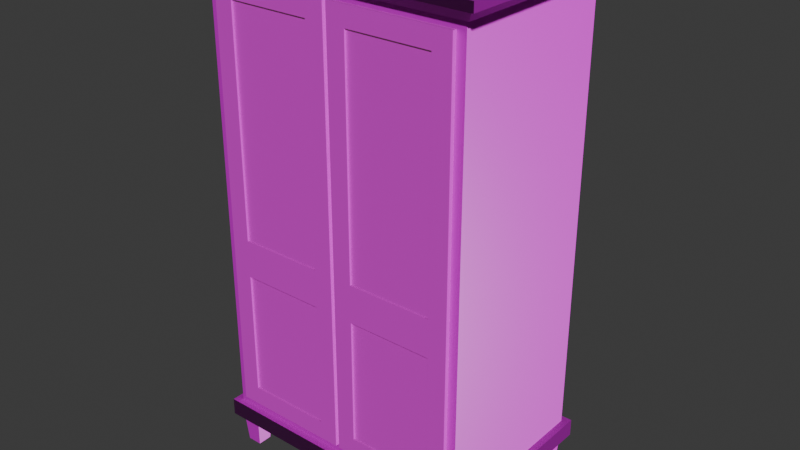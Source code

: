 # Source: hoher_schrank.blend  (saved by Blender 4.3.34; exported with 4.5.12 LTS)
import bpy
from mathutils import Matrix  # noqa: F401  (used for matrix-valued properties, if any)

bpy.ops.wm.read_factory_settings(use_empty=True)
scene = bpy.context.scene
scene.name = 'Scene'

# ---- collections
col_collection = bpy.data.collections.new('Collection'); scene.collection.children.link(col_collection)

# ---- images (referenced by path relative to the original .blend; pixels are not part of the script)
import os
ASSET_DIR = os.environ.get("B2B_ASSET_DIR", "")  # directory of the original .blend (textures are referenced by path, not embedded)
HERE = os.path.dirname(os.path.abspath(__file__))  # packed textures are extracted next to this script under _unpacked/

def load_image(name, relpath, width, height, colorspace="sRGB"):
    """Load a texture the original file referenced (path relative to the .blend, or extracted next to this script)."""
    p = next((c for c in (os.path.join(HERE, relpath), os.path.join(ASSET_DIR, relpath)) if relpath and os.path.exists(c)), "")
    if p:
        img = bpy.data.images.load(p, check_existing=True)
        img.name = name
    else:  # same state as the original file: an image datablock whose file is absent (Cycles renders it pink)
        img = bpy.data.images.new(name, width, height)
        img.source = "FILE"
        img.filepath = "//" + (relpath or name)
    img.colorspace_settings.name = colorspace
    return img
img_wood026_1k_png_displacement_png = load_image('Wood026_1K-PNG_Displacement.png', 'Wood026_1K-PNG_Displacement.png', 1024, 1024, 'Non-Color')
img_wood026_1k_png_color_png = load_image('Wood026_1K-PNG_Color.png', 'Wood026_1K-PNG_Color.png', 1024, 1024, 'sRGB')
img_wood026_1k_png_roughness_png = load_image('Wood026_1K-PNG_Roughness.png', 'Wood026_1K-PNG_Roughness.png', 1024, 1024, 'Non-Color')
img_wood026_1k_png_normalgl_png = load_image('Wood026_1K-PNG_NormalGL.png', 'Wood026_1K-PNG_NormalGL.png', 1024, 1024, 'Non-Color')

# ---- materials (node trees are filled in below, after node groups)
mat_lighter_darker_light_wood = bpy.data.materials.new('Lighter Darker Light Wood')
mat_darker_light_wood = bpy.data.materials.new('Darker Light Wood')

# ---- material node trees
mat_lighter_darker_light_wood.use_nodes = True; mat_lighter_darker_light_wood.node_tree.nodes.clear()
_N = mat_lighter_darker_light_wood.node_tree.nodes; _L = mat_lighter_darker_light_wood.node_tree.links
n0 = _N.new('ShaderNodeBsdfPrincipled'); n0.name = 'Principled BSDF'; n0.location = (-32, 300)
n0.inputs[3].default_value = 1.0
n0.inputs[27].default_value = (0.4477, 0.4379, 0.0, 1.0)
n0.inputs[28].default_value = 0.05
n1 = _N.new('ShaderNodeOutputMaterial'); n1.name = 'Material Output'; n1.location = (300, 300)
n2 = _N.new('ShaderNodeTexImage'); n2.name = 'Image Texture'; n2.location = (88, -600)
n2.label = 'Displacement'
n2.image = img_wood026_1k_png_displacement_png
n3 = _N.new('ShaderNodeDisplacement'); n3.name = 'Displacement'; n3.location = (68, -400)
n3.inputs[2].default_value = 1.0
n4 = _N.new('ShaderNodeTexImage'); n4.name = 'Image Texture.001'; n4.location = (88, -40)
n4.label = 'Base Color'
n4.image = img_wood026_1k_png_color_png
n5 = _N.new('ShaderNodeTexImage'); n5.name = 'Image Texture.002'; n5.location = (88, -320)
n5.label = 'Roughness'
n5.image = img_wood026_1k_png_roughness_png
n6 = _N.new('ShaderNodeTexImage'); n6.name = 'Image Texture.003'; n6.location = (88, -880)
n6.label = 'Normal'
n6.image = img_wood026_1k_png_normalgl_png
n7 = _N.new('ShaderNodeNormalMap'); n7.name = 'Normal Map'; n7.location = (-282, -340)
n8 = _N.new('ShaderNodeMapping'); n8.name = 'Mapping'; n8.location = (230, -40)
n8.inputs[3].default_value = (0.9, 0.9, 0.9)
n9 = _N.new('NodeReroute'); n9.name = 'Reroute'; n9.location = (38, -596)
n9.width = 16
n9.socket_idname = 'NodeSocketVector'
n10 = _N.new('ShaderNodeTexCoord'); n10.name = 'Texture Coordinate'; n10.location = (30, -40)
n11 = _N.new('NodeFrame'); n11.name = 'Frame'; n11.location = (-1312, 340)
n11.label = 'Mapping'
n11.width = 400
n12 = _N.new('NodeFrame'); n12.name = 'Frame.001'; n12.location = (-670, 540)
n12.label = 'Textures'
n12.width = 358
n2.parent = n12
n4.parent = n12
n5.parent = n12
n6.parent = n12
n8.parent = n11
n9.parent = n12
n10.parent = n11
_L.new(n0.outputs[0], n1.inputs[0])
_L.new(n2.outputs[0], n3.inputs[0])
_L.new(n3.outputs[0], n1.inputs[2])
_L.new(n4.outputs[0], n0.inputs[0])
_L.new(n5.outputs[0], n0.inputs[2])
_L.new(n6.outputs[0], n7.inputs[1])
_L.new(n7.outputs[0], n0.inputs[5])
_L.new(n9.outputs[0], n4.inputs[0])
_L.new(n9.outputs[0], n5.inputs[0])
_L.new(n9.outputs[0], n2.inputs[0])
_L.new(n9.outputs[0], n6.inputs[0])
_L.new(n8.outputs[0], n9.inputs[0])
_L.new(n10.outputs[2], n8.inputs[0])
n1.is_active_output = True
mat_darker_light_wood.use_nodes = True; mat_darker_light_wood.node_tree.nodes.clear()
_N = mat_darker_light_wood.node_tree.nodes; _L = mat_darker_light_wood.node_tree.links
n0 = _N.new('ShaderNodeBsdfPrincipled'); n0.name = 'Principled BSDF'; n0.location = (-32, 300)
n1 = _N.new('ShaderNodeOutputMaterial'); n1.name = 'Material Output'; n1.location = (300, 300)
n2 = _N.new('ShaderNodeTexImage'); n2.name = 'Image Texture'; n2.location = (88, -600)
n2.label = 'Displacement'
n2.image = img_wood026_1k_png_displacement_png
n3 = _N.new('ShaderNodeDisplacement'); n3.name = 'Displacement'; n3.location = (68, -400)
n3.inputs[2].default_value = 1.0
n4 = _N.new('ShaderNodeTexImage'); n4.name = 'Image Texture.001'; n4.location = (88, -40)
n4.label = 'Base Color'
n4.image = img_wood026_1k_png_color_png
n5 = _N.new('ShaderNodeTexImage'); n5.name = 'Image Texture.002'; n5.location = (88, -320)
n5.label = 'Roughness'
n5.image = img_wood026_1k_png_roughness_png
n6 = _N.new('ShaderNodeTexImage'); n6.name = 'Image Texture.003'; n6.location = (88, -880)
n6.label = 'Normal'
n6.image = img_wood026_1k_png_normalgl_png
n7 = _N.new('ShaderNodeNormalMap'); n7.name = 'Normal Map'; n7.location = (-282, -340)
n8 = _N.new('ShaderNodeMapping'); n8.name = 'Mapping'; n8.location = (230, -40)
n8.inputs[3].default_value = (0.9, 0.9, 0.9)
n9 = _N.new('NodeReroute'); n9.name = 'Reroute'; n9.location = (38, -596)
n9.width = 16
n9.socket_idname = 'NodeSocketVector'
n10 = _N.new('ShaderNodeTexCoord'); n10.name = 'Texture Coordinate'; n10.location = (30, -40)
n11 = _N.new('NodeFrame'); n11.name = 'Frame'; n11.location = (-1312, 340)
n11.label = 'Mapping'
n11.width = 400
n12 = _N.new('NodeFrame'); n12.name = 'Frame.001'; n12.location = (-670, 540)
n12.label = 'Textures'
n12.width = 358
n2.parent = n12
n4.parent = n12
n5.parent = n12
n6.parent = n12
n8.parent = n11
n9.parent = n12
n10.parent = n11
_L.new(n0.outputs[0], n1.inputs[0])
_L.new(n2.outputs[0], n3.inputs[0])
_L.new(n3.outputs[0], n1.inputs[2])
_L.new(n4.outputs[0], n0.inputs[0])
_L.new(n5.outputs[0], n0.inputs[2])
_L.new(n6.outputs[0], n7.inputs[1])
_L.new(n7.outputs[0], n0.inputs[5])
_L.new(n9.outputs[0], n4.inputs[0])
_L.new(n9.outputs[0], n5.inputs[0])
_L.new(n9.outputs[0], n2.inputs[0])
_L.new(n9.outputs[0], n6.inputs[0])
_L.new(n8.outputs[0], n9.inputs[0])
_L.new(n10.outputs[2], n8.inputs[0])
n1.is_active_output = True

# ---- world
world_world = bpy.data.worlds.new('World'); scene.world = world_world
world_world.use_nodes = True; world_world.node_tree.nodes.clear()
_N = world_world.node_tree.nodes; _L = world_world.node_tree.links
n0 = _N.new('ShaderNodeOutputWorld'); n0.name = 'World Output'; n0.location = (300, 300)
n1 = _N.new('ShaderNodeBackground'); n1.name = 'Background'; n1.location = (10, 300)
n1.inputs[0].default_value = (0.05088, 0.05088, 0.05088, 1.0)
_L.new(n1.outputs[0], n0.inputs[0])
n0.is_active_output = True
world_world.color = (0.05088, 0.05088, 0.05088)
world_world.sun_shadow_jitter_overblur = 0.0

# ---- meshes
me_cube_003 = bpy.data.meshes.new('Cube.003')
me_cube_003.from_pydata([(-0.3163, -0.4871, 0.4138), (-0.3163, -0.4871, 2.486), (-0.4163, -0.465, 0.3138), (-0.4163, -0.465, 2.586), (0.1351, -0.4871, 0.4138), (0.1351, -0.4871, 2.486), (0.2351, -0.465, 0.3138), (0.2351, -0.465, 2.586), (-0.3163, -0.4871, 1.283), (-0.4163, -0.465, 1.183), (0.2351, -0.465, 1.183), (0.1351, -0.4871, 1.283), (-0.3163, -0.4871, 1.083), (-0.4163, -0.4871, 2.586), (0.2351, -0.4871, 2.586), (0.1351, -0.4871, 1.083), (-0.3163, -0.4771, 1.283), (-0.3163, -0.4771, 2.486), (0.1351, -0.4771, 2.486), (0.1351, -0.4771, 1.283), (0.2351, -0.4871, 1.183), (0.2351, -0.4871, 0.3138), (-0.4163, -0.4871, 0.3138), (-0.4163, -0.4871, 1.183), (0.1351, -0.4771, 1.083), (0.1351, -0.4771, 0.4138), (-0.3163, -0.4771, 0.4138), (-0.3163, -0.4771, 1.083), (0.3551, -0.4871, 0.4138), (0.3551, -0.4871, 2.486), (0.2551, -0.465, 0.3138), (0.2551, -0.465, 2.586), (0.8066, -0.4871, 0.4138), (0.8066, -0.4871, 2.486), (0.9066, -0.465, 0.3138), (0.9066, -0.465, 2.586), (0.3551, -0.4871, 1.283), (0.2551, -0.465, 1.183), (0.9066, -0.465, 1.183), (0.8066, -0.4871, 1.283), (0.3551, -0.4871, 1.083), (0.2551, -0.4871, 2.586), (0.9066, -0.4871, 2.586), (0.8066, -0.4871, 1.083), (0.3551, -0.4771, 1.283), (0.3551, -0.4771, 2.486), (0.8066, -0.4771, 2.486), (0.8066, -0.4771, 1.283), (0.9066, -0.4871, 1.183), (0.9066, -0.4871, 0.3138), (0.2551, -0.4871, 0.3138), (0.2551, -0.4871, 1.183), (0.8066, -0.4771, 1.083), (0.8066, -0.4771, 0.4138), (0.3551, -0.4771, 0.4138), (0.3551, -0.4771, 1.083)], [], [(23, 13, 3, 9), (9, 3, 7, 10), (10, 7, 14, 20), (11, 5, 18, 19), (2, 6, 21, 22), (7, 3, 13, 14), (12, 0, 26, 27), (6, 10, 20, 21), (2, 9, 10, 6), (22, 23, 9, 2), (8, 1, 13, 23), (1, 5, 14, 13), (5, 11, 20, 14), (11, 8, 23, 20), (19, 18, 17, 16), (1, 8, 16, 17), (8, 11, 19, 16), (5, 1, 17, 18), (15, 4, 21, 20), (4, 0, 22, 21), (0, 12, 23, 22), (12, 15, 20, 23), (25, 24, 27, 26), (4, 15, 24, 25), (15, 12, 27, 24), (0, 4, 25, 26), (51, 41, 31, 37), (37, 31, 35, 38), (38, 35, 42, 48), (39, 33, 46, 47), (30, 34, 49, 50), (35, 31, 41, 42), (40, 28, 54, 55), (34, 38, 48, 49), (30, 37, 38, 34), (50, 51, 37, 30), (36, 29, 41, 51), (29, 33, 42, 41), (33, 39, 48, 42), (39, 36, 51, 48), (47, 46, 45, 44), (29, 36, 44, 45), (36, 39, 47, 44), (33, 29, 45, 46), (43, 32, 49, 48), (32, 28, 50, 49), (28, 40, 51, 50), (40, 43, 48, 51), (53, 52, 55, 54), (32, 43, 52, 53), (43, 40, 55, 52), (28, 32, 53, 54), (7, 10, 6, 30, 37, 31)])
_uv = me_cube_003.uv_layers.new(name='UVMap')
_uv.uv.foreach_set('vector', [0.8977, 0.3788, 0.8977, 0.008189, 0.9035, 0.008189, 0.9035, 0.3788, 0.008189, 0.3788, 0.008189, 0.008189, 0.1803, 0.008189, 0.1803, 0.3788, 0.9199, 0.3788, 0.9199, 0.008189, 0.9257, 0.008189, 0.9257, 0.3788, 0.2795, 0.9427, 0.2795, 0.6249, 0.2821, 0.6249, 0.2821, 0.9427, 0.3614, 0.6249, 0.3614, 0.797, 0.3555, 0.797, 0.3555, 0.6249, 0.3836, 0.6249, 0.3836, 0.797, 0.3777, 0.797, 0.3777, 0.6249, 0.447, 0.6249, 0.447, 0.8017, 0.4444, 0.8017, 0.4444, 0.6249, 0.9199, 0.6085, 0.9199, 0.3788, 0.9257, 0.3788, 0.9257, 0.6085, 0.008189, 0.6085, 0.008189, 0.3788, 0.1803, 0.3788, 0.1803, 0.6085, 0.8977, 0.6085, 0.8977, 0.3788, 0.9035, 0.3788, 0.9035, 0.6085, 0.3423, 0.3524, 0.3423, 0.03461, 0.3687, 0.008189, 0.3687, 0.3788, 0.3423, 0.03461, 0.2231, 0.03461, 0.1967, 0.008189, 0.3687, 0.008189, 0.2231, 0.03461, 0.2231, 0.3524, 0.1967, 0.3788, 0.1967, 0.008189, 0.2231, 0.3524, 0.3423, 0.3524, 0.3687, 0.3788, 0.1967, 0.3788, 0.762, 0.326, 0.762, 0.008189, 0.8813, 0.008189, 0.8813, 0.326, 0.3011, 0.6249, 0.3011, 0.9427, 0.2985, 0.9427, 0.2985, 0.6249, 0.5585, 0.7441, 0.5585, 0.6249, 0.5611, 0.6249, 0.5611, 0.7441, 0.5775, 0.7441, 0.5775, 0.6249, 0.5802, 0.6249, 0.5802, 0.7441, 0.2231, 0.4052, 0.2231, 0.5821, 0.1967, 0.6085, 0.1967, 0.3788, 0.2231, 0.5821, 0.3423, 0.5821, 0.3687, 0.6085, 0.1967, 0.6085, 0.3423, 0.5821, 0.3423, 0.4052, 0.3687, 0.3788, 0.3687, 0.6085, 0.3423, 0.4052, 0.2231, 0.4052, 0.1967, 0.3788, 0.3687, 0.3788, 0.008189, 0.8017, 0.008189, 0.6249, 0.1274, 0.6249, 0.1274, 0.8017, 0.4634, 0.8017, 0.4634, 0.6249, 0.466, 0.6249, 0.466, 0.8017, 0.5965, 0.7441, 0.5965, 0.6249, 0.5992, 0.6249, 0.5992, 0.7441, 0.6155, 0.7441, 0.6155, 0.6249, 0.6182, 0.6249, 0.6182, 0.7441, 0.9421, 0.3788, 0.9421, 0.008189, 0.9479, 0.008189, 0.9479, 0.3788, 0.3851, 0.3788, 0.3851, 0.008189, 0.5572, 0.008189, 0.5572, 0.3788, 0.9643, 0.3788, 0.9643, 0.008189, 0.9702, 0.008189, 0.9702, 0.3788, 0.3175, 0.9427, 0.3175, 0.6249, 0.3201, 0.6249, 0.3201, 0.9427, 0.428, 0.6249, 0.428, 0.797, 0.4222, 0.797, 0.4222, 0.6249, 0.4058, 0.6249, 0.4058, 0.797, 0.4, 0.797, 0.4, 0.6249, 0.4851, 0.6249, 0.4851, 0.8017, 0.4824, 0.8017, 0.4824, 0.6249, 0.9643, 0.6085, 0.9643, 0.3788, 0.9702, 0.3788, 0.9702, 0.6085, 0.3851, 0.6085, 0.3851, 0.3788, 0.5572, 0.3788, 0.5572, 0.6085, 0.9421, 0.6085, 0.9421, 0.3788, 0.9479, 0.3788, 0.9479, 0.6085, 0.7193, 0.3524, 0.7193, 0.03461, 0.7457, 0.008189, 0.7457, 0.3788, 0.7193, 0.03461, 0.6, 0.03461, 0.5736, 0.008189, 0.7457, 0.008189, 0.6, 0.03461, 0.6, 0.3524, 0.5736, 0.3788, 0.5736, 0.008189, 0.6, 0.3524, 0.7193, 0.3524, 0.7457, 0.3788, 0.5736, 0.3788, 0.762, 0.6602, 0.762, 0.3424, 0.8813, 0.3424, 0.8813, 0.6602, 0.3392, 0.6249, 0.3392, 0.9427, 0.3365, 0.9427, 0.3365, 0.6249, 0.5205, 0.7441, 0.5205, 0.6249, 0.5231, 0.6249, 0.5231, 0.7441, 0.6346, 0.7441, 0.6346, 0.6249, 0.6372, 0.6249, 0.6372, 0.7441, 0.6, 0.4052, 0.6, 0.5821, 0.5736, 0.6085, 0.5736, 0.3788, 0.6, 0.5821, 0.7193, 0.5821, 0.7457, 0.6085, 0.5736, 0.6085, 0.7193, 0.5821, 0.7193, 0.4052, 0.7457, 0.3788, 0.7457, 0.6085, 0.7193, 0.4052, 0.6, 0.4052, 0.5736, 0.3788, 0.7457, 0.3788, 0.1438, 0.8017, 0.1438, 0.6249, 0.2631, 0.6249, 0.2631, 0.8017, 0.5014, 0.8017, 0.5014, 0.6249, 0.5041, 0.6249, 0.5041, 0.8017, 0.6536, 0.7441, 0.6536, 0.6249, 0.6562, 0.6249, 0.6562, 0.7441, 0.5395, 0.7441, 0.5395, 0.6249, 0.5421, 0.6249, 0.5421, 0.7441, 0.9918, 0.008189, 0.9918, 0.3788, 0.9918, 0.6085, 0.9865, 0.6085, 0.9865, 0.3788, 0.9865, 0.008189])
me_cube_003.materials.append(mat_lighter_darker_light_wood)
me_cube_003.materials.append(mat_lighter_darker_light_wood)
me_cube_003.update()
me_cube_002 = bpy.data.meshes.new('Cube.002')
me_cube_002.from_pydata([(-0.5022, -0.5023, 0.1716), (-0.4163, -0.465, 0.3138), (-0.5022, 0.5023, 0.1716), (-0.465, 0.465, 0.2651), (0.9925, -0.5023, 0.1716), (0.9066, -0.465, 0.3138), (0.9925, 0.5023, 0.1716), (0.9552, 0.465, 0.2651), (-0.5022, -0.5023, 0.2651), (-0.5022, 0.5023, 0.2651), (0.9925, 0.5023, 0.2651), (0.9925, -0.5023, 0.2651), (-0.4163, -0.465, 2.586), (-0.465, 0.465, 2.635), (0.9552, 0.465, 2.635), (0.9066, -0.465, 2.586), (0.9552, -0.465, 0.2651), (-0.465, -0.465, 0.2651), (0.9552, -0.465, 2.635), (-0.465, -0.465, 2.635), (0.9066, 0.3602, 0.3138), (-0.4163, 0.3602, 0.3138), (0.9066, 0.3602, 2.586), (-0.4163, 0.3602, 2.586), (0.9852, -0.495, 2.635), (-0.495, -0.495, 2.635), (-0.495, 0.495, 2.635), (0.9852, 0.495, 2.635), (1.006, -0.509, 2.682), (-0.5159, -0.509, 2.682), (-0.5159, 0.509, 2.682), (1.006, 0.509, 2.682), (1.031, -0.531, 2.682), (-0.5422, -0.531, 2.682), (-0.5422, 0.531, 2.682), (1.031, 0.531, 2.682), (1.031, -0.531, 2.729), (-0.5422, -0.531, 2.729), (-0.5422, 0.531, 2.729), (1.031, 0.531, 2.729), (-0.4517, -0.4517, 0.0), (-0.465, -0.465, 0.1716), (-0.4517, -0.3739, 0.0), (-0.465, -0.3605, 0.1716), (-0.3739, -0.4517, 0.0), (-0.3605, -0.465, 0.1716), (-0.3739, -0.3739, 0.0), (-0.3605, -0.3605, 0.1716), (0.8641, -0.4517, 0.0), (0.8508, -0.465, 0.1716), (0.8641, -0.3739, 0.0), (0.8508, -0.3605, 0.1716), (0.9419, -0.4517, 0.0), (0.9552, -0.465, 0.1716), (0.9419, -0.3739, 0.0), (0.9552, -0.3605, 0.1716), (0.8641, 0.3739, 0.0), (0.8508, 0.3605, 0.1716), (0.8641, 0.4517, 0.0), (0.8508, 0.465, 0.1716), (0.9419, 0.3739, 0.0), (0.9552, 0.3605, 0.1716), (0.9419, 0.4517, 0.0), (0.9552, 0.465, 0.1716), (-0.4517, 0.3739, 0.0), (-0.465, 0.3605, 0.1716), (-0.4517, 0.4517, 0.0), (-0.465, 0.465, 0.1716), (-0.3739, 0.3739, 0.0), (-0.3605, 0.3605, 0.1716), (-0.3739, 0.4517, 0.0), (-0.3605, 0.465, 0.1716), (0.9066, 0.3602, 0.9614), (0.9066, 0.3602, 1.03), (0.9066, 0.3602, 1.87), (0.9066, 0.3602, 1.939), (-0.4163, 0.3602, 1.939), (-0.4163, 0.3602, 1.87), (-0.4163, 0.3602, 1.03), (-0.4163, 0.3602, 0.9614), (0.9066, -0.465, 1.87), (0.9066, -0.465, 1.939), (-0.4163, -0.465, 1.939), (-0.4163, -0.465, 1.87), (0.9066, -0.465, 0.9614), (0.9066, -0.465, 1.03), (-0.4163, -0.465, 1.03), (-0.4163, -0.465, 0.9614)], [], [(0, 8, 9, 2), (2, 9, 10, 6), (6, 10, 11, 4), (4, 11, 8, 0), (2, 6, 4, 0), (12, 1, 21, 79, 78, 77, 76, 23), (17, 3, 9, 8), (3, 7, 10, 9), (7, 16, 11, 10), (16, 17, 8, 11), (7, 3, 13, 14), (16, 7, 14, 18), (3, 17, 19, 13), (5, 1, 17, 16), (12, 15, 18, 19), (15, 5, 16, 18), (1, 12, 19, 17), (76, 75, 22, 23), (15, 12, 23, 22), (5, 15, 22, 75, 74, 73, 72, 20), (1, 5, 20, 21), (19, 18, 24, 25), (14, 13, 26, 27), (19, 25, 26, 13), (14, 27, 24, 18), (27, 26, 30, 31), (26, 25, 29, 30), (25, 24, 28, 29), (24, 27, 31, 28), (30, 29, 33, 34), (29, 28, 32, 33), (28, 31, 35, 32), (31, 30, 34, 35), (32, 35, 39, 36), (35, 34, 38, 39), (34, 33, 37, 38), (33, 32, 36, 37), (36, 39, 38, 37), (40, 41, 43, 42), (42, 43, 47, 46), (46, 47, 45, 44), (44, 45, 41, 40), (42, 46, 44, 40), (48, 49, 51, 50), (50, 51, 55, 54), (54, 55, 53, 52), (52, 53, 49, 48), (50, 54, 52, 48), (56, 57, 59, 58), (58, 59, 63, 62), (62, 63, 61, 60), (60, 61, 57, 56), (58, 62, 60, 56), (64, 65, 67, 66), (66, 67, 71, 70), (70, 71, 69, 68), (68, 69, 65, 64), (66, 70, 68, 64), (21, 20, 72, 79), (73, 78, 86, 85), (78, 73, 74, 77), (75, 76, 82, 81), (83, 80, 81, 82), (77, 74, 80, 83), (87, 84, 85, 86), (79, 72, 84, 87)])
_uv = me_cube_002.uv_layers.new(name='UVMap')
_uv.uv.foreach_set('vector', [0.4028, 0.9186, 0.3906, 0.9186, 0.3906, 0.7875, 0.4028, 0.7875, 0.4028, 0.54, 0.3906, 0.54, 0.3906, 0.345, 0.4028, 0.345, 0.1869, 0.9294, 0.1748, 0.9294, 0.1748, 0.7983, 0.1869, 0.7983, 0.3662, 0.54, 0.354, 0.54, 0.354, 0.345, 0.3662, 0.345, 0.7085, 0.4715, 0.7085, 0.6666, 0.5775, 0.6666, 0.5775, 0.4715, 0.1199, 0.3456, 0.1199, 0.6412, 0.0122, 0.6412, 0.0122, 0.557, 0.0122, 0.5481, 0.0122, 0.4388, 0.0122, 0.4299, 0.0122, 0.3456, 0.2268, 0.8552, 0.3482, 0.8552, 0.353, 0.86, 0.2219, 0.86, 0.3482, 0.8552, 0.3482, 0.6699, 0.353, 0.665, 0.353, 0.86, 0.3482, 0.6699, 0.2268, 0.6699, 0.2219, 0.665, 0.353, 0.665, 0.2268, 0.6699, 0.2268, 0.8552, 0.2219, 0.86, 0.2219, 0.665, 0.4073, 0.3206, 0.2219, 0.3206, 0.2219, 0.0122, 0.4073, 0.0122, 0.553, 0.3205, 0.4317, 0.3205, 0.4317, 0.0122, 0.553, 0.0122, 0.553, 0.6531, 0.4317, 0.6531, 0.4317, 0.3449, 0.553, 0.3449, 0.01856, 0.3149, 0.1912, 0.3149, 0.1975, 0.3212, 0.0122, 0.3212, 0.1912, 0.01855, 0.01856, 0.01855, 0.0122, 0.0122, 0.1975, 0.0122, 0.01856, 0.01855, 0.01856, 0.3149, 0.0122, 0.3212, 0.0122, 0.0122, 0.1912, 0.3149, 0.1912, 0.01855, 0.1975, 0.0122, 0.1975, 0.3212, 0.9514, 0.4715, 0.9514, 0.6442, 0.867, 0.6442, 0.867, 0.4715, 0.7405, 0.1848, 0.7405, 0.0122, 0.8481, 0.0122, 0.8481, 0.1848, 0.2219, 0.6406, 0.2219, 0.345, 0.3296, 0.345, 0.3296, 0.4292, 0.3296, 0.4381, 0.3296, 0.5475, 0.3296, 0.5563, 0.3296, 0.6406, 0.7405, 0.3819, 0.7405, 0.2092, 0.8481, 0.2092, 0.8481, 0.3819, 0.01612, 0.6696, 0.01612, 0.8549, 0.0122, 0.8588, 0.0122, 0.6656, 0.1375, 0.8549, 0.1375, 0.6696, 0.1414, 0.6656, 0.1414, 0.8588, 0.01612, 0.6696, 0.0122, 0.6656, 0.1414, 0.6656, 0.1375, 0.6696, 0.1375, 0.8549, 0.1414, 0.8588, 0.0122, 0.8588, 0.01612, 0.8549, 0.3969, 0.5672, 0.3969, 0.7603, 0.3906, 0.7631, 0.3906, 0.5645, 0.9822, 0.4734, 0.9822, 0.6026, 0.9759, 0.6044, 0.9759, 0.4715, 0.181, 0.578, 0.181, 0.7712, 0.1748, 0.7739, 0.1748, 0.5753, 0.9878, 0.01403, 0.9878, 0.1432, 0.9814, 0.145, 0.9814, 0.0122, 0.7132, 0.01563, 0.5803, 0.01563, 0.5775, 0.0122, 0.716, 0.0122, 0.5803, 0.01563, 0.5803, 0.2143, 0.5775, 0.2175, 0.5775, 0.0122, 0.5803, 0.2143, 0.7132, 0.2143, 0.716, 0.2175, 0.5775, 0.2175, 0.7132, 0.2143, 0.7132, 0.01563, 0.716, 0.0122, 0.716, 0.2175, 0.9756, 0.2092, 0.9756, 0.3478, 0.9696, 0.3478, 0.9696, 0.2092, 0.1808, 0.3456, 0.1808, 0.5509, 0.1748, 0.5509, 0.1748, 0.3456, 0.9452, 0.2092, 0.9452, 0.3478, 0.9391, 0.3478, 0.9391, 0.2092, 0.1504, 0.3456, 0.1504, 0.5509, 0.1443, 0.5509, 0.1443, 0.3456, 0.5775, 0.2419, 0.716, 0.2419, 0.716, 0.4471, 0.5775, 0.4471, 0.7422, 0.4287, 0.7405, 0.4063, 0.7541, 0.4063, 0.7523, 0.4287, 0.4334, 0.897, 0.4317, 0.8746, 0.4453, 0.8746, 0.4436, 0.897, 0.7802, 0.4287, 0.7785, 0.4063, 0.7921, 0.4063, 0.7904, 0.4287, 0.01394, 0.9056, 0.0122, 0.8832, 0.02584, 0.8832, 0.0241, 0.9056, 0.3642, 0.5746, 0.354, 0.5746, 0.354, 0.5645, 0.3642, 0.5645, 0.8183, 0.4287, 0.8165, 0.4063, 0.8302, 0.4063, 0.8284, 0.4287, 0.4715, 0.897, 0.4697, 0.8746, 0.4834, 0.8746, 0.4816, 0.897, 0.8563, 0.4287, 0.8546, 0.4063, 0.8682, 0.4063, 0.8665, 0.4287, 0.05198, 0.9056, 0.05024, 0.8832, 0.06388, 0.8832, 0.06214, 0.9056, 0.3642, 0.6092, 0.354, 0.6092, 0.354, 0.599, 0.3642, 0.599, 0.7347, 0.8881, 0.7329, 0.8656, 0.7466, 0.8656, 0.7448, 0.8881, 0.5095, 0.897, 0.5078, 0.8746, 0.5214, 0.8746, 0.5197, 0.897, 0.7727, 0.8881, 0.771, 0.8656, 0.7846, 0.8656, 0.7829, 0.8881, 0.09002, 0.9056, 0.08828, 0.8832, 0.1019, 0.8832, 0.1002, 0.9056, 0.2321, 0.8946, 0.2219, 0.8946, 0.2219, 0.8845, 0.2321, 0.8845, 0.8108, 0.8881, 0.809, 0.8656, 0.8227, 0.8656, 0.8209, 0.8881, 0.8868, 0.8881, 0.8851, 0.8656, 0.8987, 0.8656, 0.897, 0.8881, 0.8488, 0.8881, 0.8471, 0.8656, 0.8607, 0.8656, 0.859, 0.8881, 0.1281, 0.9056, 0.1263, 0.8832, 0.14, 0.8832, 0.1382, 0.9056, 0.2667, 0.8946, 0.2565, 0.8946, 0.2565, 0.8845, 0.2667, 0.8845, 0.957, 0.0122, 0.957, 0.1848, 0.8725, 0.1848, 0.8725, 0.0122, 0.6851, 0.691, 0.6851, 0.8636, 0.5775, 0.8636, 0.5775, 0.691, 0.8426, 0.4715, 0.8426, 0.6442, 0.7329, 0.6442, 0.7329, 0.4715, 0.8406, 0.6686, 0.8406, 0.8412, 0.7329, 0.8412, 0.7329, 0.6686, 0.8814, 0.2092, 0.8814, 0.3819, 0.8725, 0.3819, 0.8725, 0.2092, 0.5394, 0.6775, 0.5394, 0.8502, 0.4317, 0.8502, 0.4317, 0.6775, 0.9147, 0.2092, 0.9147, 0.3819, 0.9058, 0.3819, 0.9058, 0.2092, 0.9727, 0.6686, 0.9727, 0.8412, 0.865, 0.8412, 0.865, 0.6686])
me_cube_002.materials.append(mat_darker_light_wood)
me_cube_002.update()

# ---- objects
ob_schranktuer_rigid = bpy.data.objects.new('Schranktuer-rigid', me_cube_003)
ob_schrank_col = bpy.data.objects.new('Schrank-col', me_cube_002)

# ---- transforms, parenting, visibility, modifiers, constraints
ob_schranktuer_rigid.location = (0.0, 0.0, 0.0)
ob_schrank_col.location = (0.0, 0.0, 0.0)

# ---- collection membership
col_collection.objects.link(ob_schranktuer_rigid)
col_collection.objects.link(ob_schrank_col)

# ---- scene / render settings (as saved in the file)
scene.frame_start = 1; scene.frame_end = 250; scene.frame_set(1)
scene.render.engine = 'BLENDER_EEVEE_NEXT'
bpy.context.view_layer.update()

# ---- added for rendering (the .blend has no active camera and no usable light): camera, sun
cam_auto = bpy.data.cameras.new('AutoCamera')
cam_auto.lens = 50.0
cam_auto.sensor_width = 36.0
cam_auto.clip_end = 1000.0
ob_auto_camera = bpy.data.objects.new('AutoCamera', cam_auto)
scene.collection.objects.link(ob_auto_camera)
ob_auto_camera.location = (3.31978, -3.69058, 3.82484)
ob_auto_camera.rotation_euler = (1.09748, -7.21219e-08, 0.694738)
scene.camera = ob_auto_camera
light_auto_sun = bpy.data.lights.new('AutoSun', 'SUN')
light_auto_sun.energy = 3.0
light_auto_sun.angle = 0.0523599
ob_auto_sun = bpy.data.objects.new('AutoSun', light_auto_sun)
scene.collection.objects.link(ob_auto_sun)
ob_auto_sun.rotation_euler = (0.872665, 0.174533, 0.523599)
bpy.context.view_layer.update()
